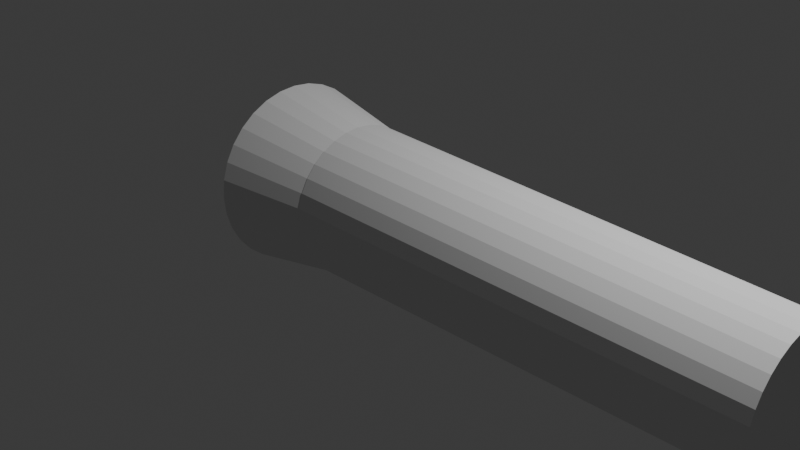 # Source: Untitled.blend  (saved by Blender 4.4.32; exported with 4.5.12 LTS)
import bpy
from mathutils import Matrix  # noqa: F401  (used for matrix-valued properties, if any)

bpy.ops.wm.read_factory_settings(use_empty=True)
scene = bpy.context.scene
scene.name = 'Scene'

# ---- collections
col_collection = bpy.data.collections.new('Collection'); scene.collection.children.link(col_collection)

# ---- world
world_world = bpy.data.worlds.new('World'); scene.world = world_world
world_world.use_nodes = True; world_world.node_tree.nodes.clear()
_N = world_world.node_tree.nodes; _L = world_world.node_tree.links
n0 = _N.new('ShaderNodeOutputWorld'); n0.name = 'World Output'; n0.location = (300, 300)
n1 = _N.new('ShaderNodeBackground'); n1.name = 'Background'; n1.location = (10, 300)
n1.inputs[0].default_value = (0.05088, 0.05088, 0.05088, 1.0)
_L.new(n1.outputs[0], n0.inputs[0])
n0.is_active_output = True
world_world.color = (0.05088, 0.05088, 0.05088)
world_world.sun_shadow_jitter_overblur = 0.0

# ---- cameras
cam_camera = bpy.data.cameras.new('Camera')
cam_camera.clip_end = 100.0
cam_camera.ortho_scale = 7.314

# ---- lights
light_light = bpy.data.lights.new('Light', 'POINT')
light_light.energy = 1000.0
light_light.shadow_soft_size = 0.1

# ---- meshes
me_cylinder_001 = bpy.data.meshes.new('Cylinder.001')
me_cylinder_001.from_pydata([(9.293e-08, 0.8112, 0.6072), (1.859e-08, 0.7972, 1.341), (0.1583, 0.7956, 0.6072), (0.1555, 0.7819, 1.341), (0.3104, 0.7495, 0.6072), (0.3051, 0.7365, 1.341), (0.4507, 0.6745, 0.6072), (0.4429, 0.6628, 1.341), (0.5736, 0.5736, 0.6072), (0.5637, 0.5637, 1.341), (0.6745, 0.4507, 0.6072), (0.6628, 0.4429, 1.341), (0.7495, 0.3104, 0.6072), (0.7365, 0.3051, 1.341), (0.7956, 0.1583, 0.6072), (0.7819, 0.1555, 1.341), (0.8112, -1.986e-09, 0.6072), (0.7972, 3.022e-09, 1.341), (0.7956, -0.1583, 0.6072), (0.7819, -0.1555, 1.341), (0.7495, -0.3104, 0.6072), (0.7365, -0.3051, 1.341), (0.6745, -0.4507, 0.6072), (0.6628, -0.4429, 1.341), (0.5736, -0.5736, 0.6072), (0.5637, -0.5637, 1.341), (0.4507, -0.6745, 0.6072), (0.4429, -0.6628, 1.341), (0.3104, -0.7495, 0.6072), (0.3051, -0.7365, 1.341), (0.1583, -0.7956, 0.6072), (0.1555, -0.7819, 1.341), (9.293e-08, -0.8112, 0.6072), (1.859e-08, -0.7972, 1.341), (-0.1583, -0.7956, 0.6072), (-0.1555, -0.7819, 1.341), (-0.3104, -0.7495, 0.6072), (-0.3051, -0.7365, 1.341), (-0.4507, -0.6745, 0.6072), (-0.4429, -0.6628, 1.341), (-0.5736, -0.5736, 0.6072), (-0.5637, -0.5637, 1.341), (-0.6745, -0.4507, 0.6072), (-0.6628, -0.4429, 1.341), (-0.7495, -0.3104, 0.6072), (-0.7365, -0.3051, 1.341), (-0.7956, -0.1583, 0.6072), (-0.7819, -0.1555, 1.341), (-0.8112, -1.986e-09, 0.6072), (-0.7972, 3.022e-09, 1.341), (-0.7956, 0.1583, 0.6072), (-0.7819, 0.1555, 1.341), (-0.7495, 0.3104, 0.6072), (-0.7365, 0.3051, 1.341), (-0.6745, 0.4507, 0.6072), (-0.6628, 0.4429, 1.341), (-0.5736, 0.5736, 0.6072), (-0.5637, 0.5637, 1.341), (-0.4507, 0.6745, 0.6072), (-0.4429, 0.6628, 1.341), (-0.3104, 0.7495, 0.6072), (-0.3051, 0.7365, 1.341), (-0.1583, 0.7956, 0.6072), (-0.1555, 0.7819, 1.341), (1.151e-07, 1.0, 1.633), (0.1951, 0.9808, 1.633), (0.3827, 0.9239, 1.633), (0.5556, 0.8315, 1.633), (0.7071, 0.7071, 1.633), (0.8315, 0.5556, 1.633), (0.9239, 0.3827, 1.633), (0.9808, 0.1951, 1.633), (1.0, 0.0, 1.633), (0.9808, -0.1951, 1.633), (0.9239, -0.3827, 1.633), (0.8315, -0.5556, 1.633), (0.7071, -0.7071, 1.633), (0.5556, -0.8315, 1.633), (0.3827, -0.9239, 1.633), (0.1951, -0.9808, 1.633), (1.151e-07, -1.0, 1.633), (-0.1951, -0.9808, 1.633), (-0.3827, -0.9239, 1.633), (-0.5556, -0.8315, 1.633), (-0.7071, -0.7071, 1.633), (-0.8315, -0.5556, 1.633), (-0.9239, -0.3827, 1.633), (-0.9808, -0.1951, 1.633), (-1.0, 0.0, 1.633), (-0.9808, 0.1951, 1.633), (-0.9239, 0.3827, 1.633), (-0.8315, 0.5556, 1.633), (-0.7071, 0.7071, 1.633), (-0.5556, 0.8315, 1.633), (-0.3827, 0.9239, 1.633), (-0.1951, 0.9808, 1.633)], [], [(0, 1, 3, 2), (2, 3, 5, 4), (4, 5, 7, 6), (6, 7, 9, 8), (8, 9, 11, 10), (10, 11, 13, 12), (12, 13, 15, 14), (14, 15, 17, 16), (16, 17, 19, 18), (18, 19, 21, 20), (20, 21, 23, 22), (22, 23, 25, 24), (24, 25, 27, 26), (26, 27, 29, 28), (28, 29, 31, 30), (30, 31, 33, 32), (32, 33, 35, 34), (34, 35, 37, 36), (36, 37, 39, 38), (38, 39, 41, 40), (40, 41, 43, 42), (42, 43, 45, 44), (44, 45, 47, 46), (46, 47, 49, 48), (48, 49, 51, 50), (50, 51, 53, 52), (52, 53, 55, 54), (54, 55, 57, 56), (56, 57, 59, 58), (58, 59, 61, 60), (3, 1, 63, 61, 59, 57, 55, 53, 51, 49, 47, 45, 43, 41, 39, 37, 35, 33, 31, 29, 27, 25, 23, 21, 19, 17, 15, 13, 11, 9, 7, 5), (60, 61, 63, 62), (62, 63, 1, 0), (0, 2, 4, 6, 8, 10, 12, 14, 16, 18, 20, 22, 24, 26, 28, 30, 32, 34, 36, 38, 40, 42, 44, 46, 48, 50, 52, 54, 56, 58, 60, 62), (19, 73, 72, 17), (21, 74, 73, 19), (23, 75, 74, 21), (25, 76, 75, 23), (27, 77, 76, 25), (29, 78, 77, 27), (31, 79, 78, 29), (33, 80, 79, 31), (35, 81, 80, 33), (37, 82, 81, 35), (39, 83, 82, 37), (41, 84, 83, 39), (43, 85, 84, 41), (45, 86, 85, 43), (47, 87, 86, 45), (49, 88, 87, 47), (51, 89, 88, 49), (53, 90, 89, 51), (55, 91, 90, 53), (57, 92, 91, 55), (59, 93, 92, 57), (61, 94, 93, 59), (95, 63, 61, 94), (64, 1, 63, 95), (65, 3, 1, 64), (66, 5, 3, 65), (67, 7, 5, 66), (68, 9, 7, 67), (69, 11, 9, 68), (70, 13, 11, 69), (71, 15, 13, 70), (17, 72, 71, 15), (67, 6, 8, 68), (66, 4, 6, 67), (65, 2, 4, 66), (64, 0, 2, 65), (95, 62, 0, 64), (94, 60, 62, 95), (58, 93, 94, 60), (56, 92, 93, 58), (54, 91, 92, 56), (52, 90, 91, 54), (50, 89, 90, 52), (48, 88, 89, 50), (46, 87, 88, 48), (44, 86, 87, 46), (42, 85, 86, 44), (40, 84, 85, 42), (38, 83, 84, 40), (36, 82, 83, 38), (34, 81, 82, 36), (32, 80, 81, 34), (30, 79, 80, 32), (28, 78, 79, 30), (26, 77, 78, 28), (24, 76, 77, 26), (22, 75, 76, 24), (20, 74, 75, 22), (18, 73, 74, 20), (16, 72, 73, 18), (14, 71, 72, 16), (12, 70, 71, 14), (10, 69, 70, 12), (68, 8, 10, 69)])
_uv = me_cylinder_001.uv_layers.new(name='UVMap')
_uv.uv.foreach_set('vector', [1.0, 0.5, 1.0, 1.0, 0.9688, 1.0, 0.9688, 0.5, 0.9688, 0.5, 0.9688, 1.0, 0.9375, 1.0, 0.9375, 0.5, 0.9375, 0.5, 0.9375, 1.0, 0.9062, 1.0, 0.9062, 0.5, 0.9062, 0.5, 0.9062, 1.0, 0.875, 1.0, 0.875, 0.5, 0.875, 0.5, 0.875, 1.0, 0.8438, 1.0, 0.8438, 0.5, 0.8438, 0.5, 0.8438, 1.0, 0.8125, 1.0, 0.8125, 0.5, 0.8125, 0.5, 0.8125, 1.0, 0.7812, 1.0, 0.7812, 0.5, 0.7812, 0.5, 0.7812, 1.0, 0.75, 1.0, 0.75, 0.5, 0.75, 0.5, 0.75, 1.0, 0.7188, 1.0, 0.7188, 0.5, 0.7188, 0.5, 0.7188, 1.0, 0.6875, 1.0, 0.6875, 0.5, 0.6875, 0.5, 0.6875, 1.0, 0.6562, 1.0, 0.6562, 0.5, 0.6562, 0.5, 0.6562, 1.0, 0.625, 1.0, 0.625, 0.5, 0.625, 0.5, 0.625, 1.0, 0.5938, 1.0, 0.5938, 0.5, 0.5938, 0.5, 0.5938, 1.0, 0.5625, 1.0, 0.5625, 0.5, 0.5625, 0.5, 0.5625, 1.0, 0.5312, 1.0, 0.5312, 0.5, 0.5312, 0.5, 0.5312, 1.0, 0.5, 1.0, 0.5, 0.5, 0.5, 0.5, 0.5, 1.0, 0.4688, 1.0, 0.4688, 0.5, 0.4688, 0.5, 0.4688, 1.0, 0.4375, 1.0, 0.4375, 0.5, 0.4375, 0.5, 0.4375, 1.0, 0.4062, 1.0, 0.4062, 0.5, 0.4062, 0.5, 0.4062, 1.0, 0.375, 1.0, 0.375, 0.5, 0.375, 0.5, 0.375, 1.0, 0.3438, 1.0, 0.3438, 0.5, 0.3438, 0.5, 0.3438, 1.0, 0.3125, 1.0, 0.3125, 0.5, 0.3125, 0.5, 0.3125, 1.0, 0.2812, 1.0, 0.2812, 0.5, 0.2812, 0.5, 0.2812, 1.0, 0.25, 1.0, 0.25, 0.5, 0.25, 0.5, 0.25, 1.0, 0.2188, 1.0, 0.2188, 0.5, 0.2188, 0.5, 0.2188, 1.0, 0.1875, 1.0, 0.1875, 0.5, 0.1875, 0.5, 0.1875, 1.0, 0.1562, 1.0, 0.1562, 0.5, 0.1562, 0.5, 0.1562, 1.0, 0.125, 1.0, 0.125, 0.5, 0.125, 0.5, 0.125, 1.0, 0.09375, 1.0, 0.09375, 0.5, 0.09375, 0.5, 0.09375, 1.0, 0.0625, 1.0, 0.0625, 0.5, 0.2968, 0.4854, 0.25, 0.49, 0.2032, 0.4854, 0.1582, 0.4717, 0.1167, 0.4496, 0.08029, 0.4197, 0.05045, 0.3833, 0.02827, 0.3418, 0.01461, 0.2968, 0.01, 0.25, 0.01461, 0.2032, 0.02827, 0.1582, 0.05045, 0.1167, 0.08029, 0.08029, 0.1167, 0.05045, 0.1582, 0.02827, 0.2032, 0.01461, 0.25, 0.01, 0.2968, 0.01461, 0.3418, 0.02827, 0.3833, 0.05045, 0.4197, 0.08029, 0.4496, 0.1167, 0.4717, 0.1582, 0.4854, 0.2032, 0.49, 0.25, 0.4854, 0.2968, 0.4717, 0.3418, 0.4496, 0.3833, 0.4197, 0.4197, 0.3833, 0.4496, 0.3418, 0.4717, 0.0625, 0.5, 0.0625, 1.0, 0.03125, 1.0, 0.03125, 0.5, 0.03125, 0.5, 0.03125, 1.0, 0.0, 1.0, 0.0, 0.5, 0.75, 0.49, 0.7968, 0.4854, 0.8418, 0.4717, 0.8833, 0.4496, 0.9197, 0.4197, 0.9496, 0.3833, 0.9717, 0.3418, 0.9854, 0.2968, 0.99, 0.25, 0.9854, 0.2032, 0.9717, 0.1582, 0.9496, 0.1167, 0.9197, 0.08029, 0.8833, 0.05045, 0.8418, 0.02827, 0.7968, 0.01461, 0.75, 0.01, 0.7032, 0.01461, 0.6582, 0.02827, 0.6167, 0.05045, 0.5803, 0.08029, 0.5504, 0.1167, 0.5283, 0.1582, 0.5146, 0.2032, 0.51, 0.25, 0.5146, 0.2968, 0.5283, 0.3418, 0.5504, 0.3833, 0.5803, 0.4197, 0.6167, 0.4496, 0.6582, 0.4717, 0.7032, 0.4854, 0.0, 0.0, 0.0, 0.0, 0.0, 0.0, 0.0, 0.0, 0.0, 0.0, 0.0, 0.0, 0.0, 0.0, 0.0, 0.0, 0.0, 0.0, 0.0, 0.0, 0.0, 0.0, 0.0, 0.0, 0.0, 0.0, 0.0, 0.0, 0.0, 0.0, 0.0, 0.0, 0.0, 0.0, 0.0, 0.0, 0.0, 0.0, 0.0, 0.0, 0.0, 0.0, 0.0, 0.0, 0.0, 0.0, 0.0, 0.0, 0.0, 0.0, 0.0, 0.0, 0.0, 0.0, 0.0, 0.0, 0.0, 0.0, 0.0, 0.0, 0.0, 0.0, 0.0, 0.0, 0.0, 0.0, 0.0, 0.0, 0.0, 0.0, 0.0, 0.0, 0.0, 0.0, 0.0, 0.0, 0.0, 0.0, 0.0, 0.0, 0.0, 0.0, 0.0, 0.0, 0.0, 0.0, 0.0, 0.0, 0.0, 0.0, 0.0, 0.0, 0.0, 0.0, 0.0, 0.0, 0.0, 0.0, 0.0, 0.0, 0.0, 0.0, 0.0, 0.0, 0.0, 0.0, 0.0, 0.0, 0.0, 0.0, 0.0, 0.0, 0.0, 0.0, 0.0, 0.0, 0.0, 0.0, 0.0, 0.0, 0.0, 0.0, 0.0, 0.0, 0.0, 0.0, 0.0, 0.0, 0.0, 0.0, 0.0, 0.0, 0.0, 0.0, 0.0, 0.0, 0.0, 0.0, 0.0, 0.0, 0.0, 0.0, 0.0, 0.0, 0.0, 0.0, 0.0, 0.0, 0.0, 0.0, 0.0, 0.0, 0.0, 0.0, 0.0, 0.0, 0.0, 0.0, 0.0, 0.0, 0.0, 0.0, 0.0, 0.0, 0.0, 0.0, 0.0, 0.0, 0.0, 0.0, 0.0, 0.0, 0.0, 0.0, 0.0, 0.0, 0.0, 0.0, 0.0, 0.0, 0.0, 0.0, 0.0, 0.0, 0.0, 0.0, 0.0, 0.0, 0.0, 0.0, 0.0, 0.0, 0.0, 0.0, 0.0, 0.0, 0.0, 0.0, 0.0, 0.0, 0.0, 0.0, 0.0, 0.0, 0.0, 0.0, 0.0, 0.0, 0.0, 0.0, 0.0, 0.0, 0.0, 0.0, 0.0, 0.0, 0.0, 0.0, 0.0, 0.0, 0.0, 0.0, 0.0, 0.0, 0.0, 0.0, 0.0, 0.0, 0.0, 0.0, 0.0, 0.0, 0.0, 0.0, 0.0, 0.0, 0.0, 0.0, 0.0, 0.0, 0.0, 0.0, 0.0, 0.0, 0.0, 0.0, 0.0, 0.0, 0.0, 0.0, 0.0, 0.0, 0.0, 0.0, 0.0, 0.0, 0.0, 0.0, 0.0, 0.0, 0.0, 0.0, 0.0, 0.0, 0.0, 0.0, 0.0, 0.0, 0.0, 0.0, 0.0, 0.0, 0.0, 0.0, 0.0, 0.0, 0.0, 0.0, 0.0, 0.0, 0.0, 0.0, 0.0, 0.0, 0.0, 0.0, 0.0, 0.0, 0.0, 0.0, 0.0, 0.0, 0.0, 0.0, 0.0, 0.0, 0.0, 0.0, 0.0, 0.0, 0.0, 0.0, 0.0, 0.0, 0.0, 0.0, 0.0, 0.0, 0.0, 0.0, 0.0, 0.0, 0.0, 0.0, 0.0, 0.0, 0.0, 0.0, 0.0, 0.0, 0.0, 0.0, 0.0, 0.0, 0.0, 0.0, 0.0, 0.0, 0.0, 0.0, 0.0, 0.0, 0.0, 0.0, 0.0, 0.0, 0.0, 0.0, 0.0, 0.0, 0.0, 0.0, 0.0, 0.0, 0.0, 0.0, 0.0, 0.0, 0.0, 0.0, 0.0, 0.0, 0.0, 0.0, 0.0, 0.0, 0.0, 0.0, 0.0, 0.0, 0.0, 0.0, 0.0, 0.0, 0.0, 0.0, 0.0, 0.0, 0.0, 0.0, 0.0, 0.0, 0.0, 0.0, 0.0, 0.0, 0.0, 0.0, 0.0, 0.0, 0.0, 0.0, 0.0, 0.0, 0.0, 0.0, 0.0, 0.0, 0.0, 0.0, 0.0, 0.0, 0.0, 0.0, 0.0, 0.0, 0.0, 0.0, 0.0, 0.0, 0.0, 0.0, 0.0, 0.0, 0.0, 0.0, 0.0, 0.0, 0.0, 0.0, 0.0, 0.0, 0.0, 0.0, 0.0, 0.0, 0.0, 0.0, 0.0, 0.0, 0.0, 0.0, 0.0, 0.0, 0.0, 0.0, 0.0, 0.0, 0.0, 0.0, 0.0, 0.0, 0.0, 0.0, 0.0, 0.0, 0.0, 0.0, 0.0, 0.0, 0.0, 0.0, 0.0, 0.0, 0.0, 0.0, 0.0, 0.0, 0.0, 0.0, 0.0, 0.0, 0.0, 0.0, 0.0, 0.0, 0.0, 0.0, 0.0, 0.0, 0.0, 0.0, 0.0, 0.0, 0.0, 0.0, 0.0, 0.0, 0.0, 0.0, 0.0, 0.0, 0.0, 0.0, 0.0, 0.0, 0.0, 0.0, 0.0, 0.0, 0.0, 0.0, 0.0, 0.0, 0.0, 0.0, 0.0, 0.0, 0.0, 0.0, 0.0, 0.0, 0.0, 0.0, 0.0, 0.0, 0.0, 0.0, 0.0, 0.0, 0.0, 0.0, 0.0, 0.0, 0.0, 0.0, 0.0, 0.0, 0.0, 0.0, 0.0, 0.0])
me_cylinder_001.update()
me_cylinder_002 = bpy.data.meshes.new('Cylinder.002')
me_cylinder_002.from_pydata([(1.801e-07, 1.0, -5.121), (5.325e-09, 0.8598, 1.0), (0.1951, 0.9808, -5.121), (0.1677, 0.8433, 1.0), (0.3827, 0.9239, -5.121), (0.329, 0.7943, 1.0), (0.5556, 0.8315, -5.121), (0.4777, 0.7149, 1.0), (0.7071, 0.7071, -5.121), (0.608, 0.608, 1.0), (0.8315, 0.5556, -5.121), (0.7149, 0.4777, 1.0), (0.9239, 0.3827, -5.121), (0.7943, 0.329, 1.0), (0.9808, 0.1951, -5.121), (0.8433, 0.1677, 1.0), (1.0, 0.0, -5.121), (0.8598, -2.563e-09, 1.0), (0.9808, -0.1951, -5.121), (0.8433, -0.1677, 1.0), (0.9239, -0.3827, -5.121), (0.7943, -0.329, 1.0), (0.8315, -0.5556, -5.121), (0.7149, -0.4777, 1.0), (0.7071, -0.7071, -5.121), (0.608, -0.608, 1.0), (0.5556, -0.8315, -5.121), (0.4777, -0.7149, 1.0), (0.3827, -0.9239, -5.121), (0.329, -0.7943, 1.0), (0.1951, -0.9808, -5.121), (0.1677, -0.8433, 1.0), (1.801e-07, -1.0, -5.121), (5.325e-09, -0.8598, 1.0), (-0.1951, -0.9808, -5.121), (-0.1677, -0.8433, 1.0), (-0.3827, -0.9239, -5.121), (-0.329, -0.7943, 1.0), (-0.5556, -0.8315, -5.121), (-0.4777, -0.7149, 1.0), (-0.7071, -0.7071, -5.121), (-0.608, -0.608, 1.0), (-0.8315, -0.5556, -5.121), (-0.7149, -0.4777, 1.0), (-0.9239, -0.3827, -5.121), (-0.7943, -0.329, 1.0), (-0.9808, -0.1951, -5.121), (-0.8433, -0.1677, 1.0), (-1.0, 0.0, -5.121), (-0.8598, -2.563e-09, 1.0), (-0.9808, 0.1951, -5.121), (-0.8433, 0.1677, 1.0), (-0.9239, 0.3827, -5.121), (-0.7943, 0.329, 1.0), (-0.8315, 0.5556, -5.121), (-0.7149, 0.4777, 1.0), (-0.7071, 0.7071, -5.121), (-0.608, 0.608, 1.0), (-0.5556, 0.8315, -5.121), (-0.4777, 0.7149, 1.0), (-0.3827, 0.9239, -5.121), (-0.329, 0.7943, 1.0), (-0.1951, 0.9808, -5.121), (-0.1677, 0.8433, 1.0)], [], [(0, 1, 3, 2), (2, 3, 5, 4), (4, 5, 7, 6), (6, 7, 9, 8), (8, 9, 11, 10), (10, 11, 13, 12), (12, 13, 15, 14), (14, 15, 17, 16), (16, 17, 19, 18), (18, 19, 21, 20), (20, 21, 23, 22), (22, 23, 25, 24), (24, 25, 27, 26), (26, 27, 29, 28), (28, 29, 31, 30), (30, 31, 33, 32), (32, 33, 35, 34), (34, 35, 37, 36), (36, 37, 39, 38), (38, 39, 41, 40), (40, 41, 43, 42), (42, 43, 45, 44), (44, 45, 47, 46), (46, 47, 49, 48), (48, 49, 51, 50), (50, 51, 53, 52), (52, 53, 55, 54), (54, 55, 57, 56), (56, 57, 59, 58), (58, 59, 61, 60), (3, 1, 63, 61, 59, 57, 55, 53, 51, 49, 47, 45, 43, 41, 39, 37, 35, 33, 31, 29, 27, 25, 23, 21, 19, 17, 15, 13, 11, 9, 7, 5), (60, 61, 63, 62), (62, 63, 1, 0), (0, 2, 4, 6, 8, 10, 12, 14, 16, 18, 20, 22, 24, 26, 28, 30, 32, 34, 36, 38, 40, 42, 44, 46, 48, 50, 52, 54, 56, 58, 60, 62)])
_uv = me_cylinder_002.uv_layers.new(name='UVMap')
_uv.uv.foreach_set('vector', [1.0, 0.5, 1.0, 1.0, 0.9688, 1.0, 0.9688, 0.5, 0.9688, 0.5, 0.9688, 1.0, 0.9375, 1.0, 0.9375, 0.5, 0.9375, 0.5, 0.9375, 1.0, 0.9062, 1.0, 0.9062, 0.5, 0.9062, 0.5, 0.9062, 1.0, 0.875, 1.0, 0.875, 0.5, 0.875, 0.5, 0.875, 1.0, 0.8438, 1.0, 0.8438, 0.5, 0.8438, 0.5, 0.8438, 1.0, 0.8125, 1.0, 0.8125, 0.5, 0.8125, 0.5, 0.8125, 1.0, 0.7812, 1.0, 0.7812, 0.5, 0.7812, 0.5, 0.7812, 1.0, 0.75, 1.0, 0.75, 0.5, 0.75, 0.5, 0.75, 1.0, 0.7188, 1.0, 0.7188, 0.5, 0.7188, 0.5, 0.7188, 1.0, 0.6875, 1.0, 0.6875, 0.5, 0.6875, 0.5, 0.6875, 1.0, 0.6562, 1.0, 0.6562, 0.5, 0.6562, 0.5, 0.6562, 1.0, 0.625, 1.0, 0.625, 0.5, 0.625, 0.5, 0.625, 1.0, 0.5938, 1.0, 0.5938, 0.5, 0.5938, 0.5, 0.5938, 1.0, 0.5625, 1.0, 0.5625, 0.5, 0.5625, 0.5, 0.5625, 1.0, 0.5312, 1.0, 0.5312, 0.5, 0.5312, 0.5, 0.5312, 1.0, 0.5, 1.0, 0.5, 0.5, 0.5, 0.5, 0.5, 1.0, 0.4688, 1.0, 0.4688, 0.5, 0.4688, 0.5, 0.4688, 1.0, 0.4375, 1.0, 0.4375, 0.5, 0.4375, 0.5, 0.4375, 1.0, 0.4062, 1.0, 0.4062, 0.5, 0.4062, 0.5, 0.4062, 1.0, 0.375, 1.0, 0.375, 0.5, 0.375, 0.5, 0.375, 1.0, 0.3438, 1.0, 0.3438, 0.5, 0.3438, 0.5, 0.3438, 1.0, 0.3125, 1.0, 0.3125, 0.5, 0.3125, 0.5, 0.3125, 1.0, 0.2812, 1.0, 0.2812, 0.5, 0.2812, 0.5, 0.2812, 1.0, 0.25, 1.0, 0.25, 0.5, 0.25, 0.5, 0.25, 1.0, 0.2188, 1.0, 0.2188, 0.5, 0.2188, 0.5, 0.2188, 1.0, 0.1875, 1.0, 0.1875, 0.5, 0.1875, 0.5, 0.1875, 1.0, 0.1562, 1.0, 0.1562, 0.5, 0.1562, 0.5, 0.1562, 1.0, 0.125, 1.0, 0.125, 0.5, 0.125, 0.5, 0.125, 1.0, 0.09375, 1.0, 0.09375, 0.5, 0.09375, 0.5, 0.09375, 1.0, 0.0625, 1.0, 0.0625, 0.5, 0.2968, 0.4854, 0.25, 0.49, 0.2032, 0.4854, 0.1582, 0.4717, 0.1167, 0.4496, 0.08029, 0.4197, 0.05045, 0.3833, 0.02827, 0.3418, 0.01461, 0.2968, 0.01, 0.25, 0.01461, 0.2032, 0.02827, 0.1582, 0.05045, 0.1167, 0.08029, 0.08029, 0.1167, 0.05045, 0.1582, 0.02827, 0.2032, 0.01461, 0.25, 0.01, 0.2968, 0.01461, 0.3418, 0.02827, 0.3833, 0.05045, 0.4197, 0.08029, 0.4496, 0.1167, 0.4717, 0.1582, 0.4854, 0.2032, 0.49, 0.25, 0.4854, 0.2968, 0.4717, 0.3418, 0.4496, 0.3833, 0.4197, 0.4197, 0.3833, 0.4496, 0.3418, 0.4717, 0.0625, 0.5, 0.0625, 1.0, 0.03125, 1.0, 0.03125, 0.5, 0.03125, 0.5, 0.03125, 1.0, 0.0, 1.0, 0.0, 0.5, 0.75, 0.49, 0.7968, 0.4854, 0.8418, 0.4717, 0.8833, 0.4496, 0.9197, 0.4197, 0.9496, 0.3833, 0.9717, 0.3418, 0.9854, 0.2968, 0.99, 0.25, 0.9854, 0.2032, 0.9717, 0.1582, 0.9496, 0.1167, 0.9197, 0.08029, 0.8833, 0.05045, 0.8418, 0.02827, 0.7968, 0.01461, 0.75, 0.01, 0.7032, 0.01461, 0.6582, 0.02827, 0.6167, 0.05045, 0.5803, 0.08029, 0.5504, 0.1167, 0.5283, 0.1582, 0.5146, 0.2032, 0.51, 0.25, 0.5146, 0.2968, 0.5283, 0.3418, 0.5504, 0.3833, 0.5803, 0.4197, 0.6167, 0.4496, 0.6582, 0.4717, 0.7032, 0.4854])
me_cylinder_002.update()

# ---- objects
ob_light = bpy.data.objects.new('Light', light_light)
ob_camera = bpy.data.objects.new('Camera', cam_camera)
ob_cylinder = bpy.data.objects.new('Cylinder', me_cylinder_001)
ob_cylinder_001 = bpy.data.objects.new('Cylinder.001', me_cylinder_002)

# ---- transforms, parenting, visibility, modifiers, constraints
ob_light.location = (4.076, 1.005, 5.904)
ob_light.rotation_euler = (0.6503, 0.05522, 1.866)
ob_light.lock_rotations_4d = False
ob_light.empty_display_type = 'ARROWS'
ob_light.color = (0.0, 0.0, 0.0, 0.0)
ob_light.lineart.crease_threshold = 0.0
ob_camera.location = (7.359, -6.926, 4.958)
ob_camera.rotation_euler = (1.109, 0.0, 0.8149)
ob_camera.lock_rotations_4d = False
ob_camera.empty_display_type = 'ARROWS'
ob_camera.color = (0.0, 0.0, 0.0, 0.0)
ob_camera.display_type = 'WIRE'
ob_camera.lineart.crease_threshold = 0.0
ob_cylinder.location = (0.0, 0.0, 0.0)
ob_cylinder.rotation_euler = (0.0, -1.571, 0.0)
ob_cylinder_001.location = (3.562, 0.0, 0.0)
ob_cylinder_001.rotation_euler = (0.0, 1.571, 0.0)
ob_cylinder_001.scale = (0.8152, 0.8152, 0.8152)

# ---- collection membership
col_collection.objects.link(ob_light)
col_collection.objects.link(ob_camera)
col_collection.objects.link(ob_cylinder)
col_collection.objects.link(ob_cylinder_001)

# ---- scene / render settings (as saved in the file)
scene.camera = ob_camera
scene.frame_start = 1; scene.frame_end = 250; scene.frame_set(1)
scene.render.engine = 'BLENDER_EEVEE_NEXT'
bpy.context.view_layer.update()
